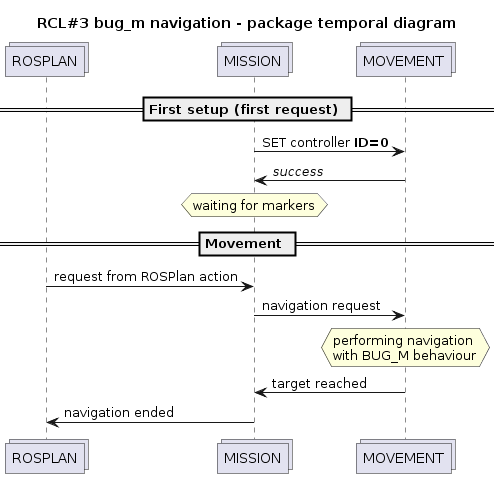

The diagram above was rendered by PlantUML. Its source (embedded in the PNG):
@startuml

title RCL#3 bug_m navigation - package temporal diagram

''' ENTITIES 
collections ROSPLAN
collections MISSION
collections MOVEMENT

''' SEQUENCE
' == section ==
' ...
== First setup (first request) ==

MISSION -> MOVEMENT : SET controller <b>ID=0</b>
MISSION <- MOVEMENT : <i>success</i>
hnote over MISSION: waiting for markers

== Movement ==

ROSPLAN -> MISSION : request from ROSPlan action
MISSION -> MOVEMENT : navigation request
hnote over MOVEMENT 
performing navigation 
with BUG_M behaviour
end hnote
MISSION <- MOVEMENT : target reached
ROSPLAN <- MISSION : navigation ended

@enduml